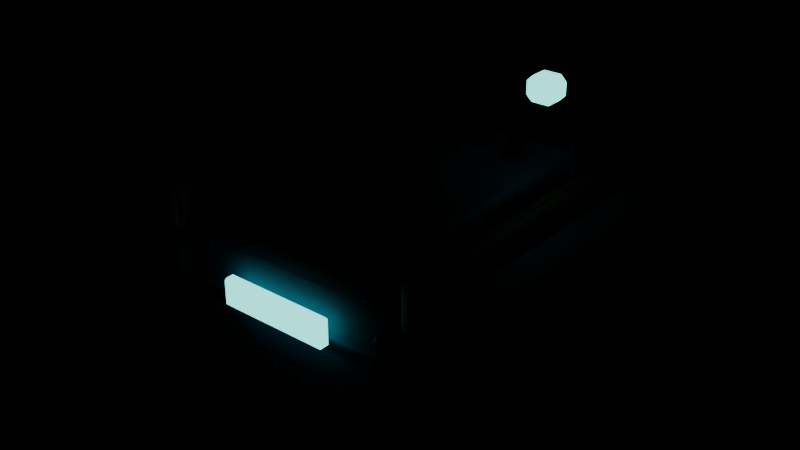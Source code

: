 # Source: capsula-de-saque.blend  (saved by Blender 5.3.31; exported with 4.5.12 LTS)
import bpy
from mathutils import Matrix  # noqa: F401  (used for matrix-valued properties, if any)

bpy.ops.wm.read_factory_settings(use_empty=True)
scene = bpy.context.scene
scene.name = 'Scene'

# ---- images (referenced by path relative to the original .blend; pixels are not part of the script)
import os
ASSET_DIR = os.environ.get("B2B_ASSET_DIR", "")  # directory of the original .blend (textures are referenced by path, not embedded)
HERE = os.path.dirname(os.path.abspath(__file__))  # packed textures are extracted next to this script under _unpacked/

def load_image(name, relpath, width, height, colorspace="sRGB"):
    """Load a texture the original file referenced (path relative to the .blend, or extracted next to this script)."""
    p = next((c for c in (os.path.join(HERE, relpath), os.path.join(ASSET_DIR, relpath)) if relpath and os.path.exists(c)), "")
    if p:
        img = bpy.data.images.load(p, check_existing=True)
        img.name = name
    else:  # same state as the original file: an image datablock whose file is absent (Cycles renders it pink)
        img = bpy.data.images.new(name, width, height)
        img.source = "FILE"
        img.filepath = "//" + (relpath or name)
    img.colorspace_settings.name = colorspace
    return img
img_a_o_azul_recuperado___textura = load_image('Aço azul recuperado · textura', '_unpacked/A_o_azul_recuperado___textura.f8b58414.png', 128, 128, 'sRGB')
img_blindagem_laranja___textura = load_image('Blindagem laranja · textura', '_unpacked/Blindagem_laranja___textura.b786737b.png', 128, 128, 'sRGB')
img_veda__o___textura = load_image('Vedação · textura', '_unpacked/Veda__o___textura.61383498.png', 128, 128, 'sRGB')

# ---- materials (node trees are filled in below, after node groups)
mat_a_o_azul_recuperado = bpy.data.materials.new('Aço azul recuperado')
mat_blindagem_laranja = bpy.data.materials.new('Blindagem laranja')
mat_veda__o = bpy.data.materials.new('Vedação')
mat_farol_de_resgate = bpy.data.materials.new('Farol de resgate')

# ---- material node trees
mat_a_o_azul_recuperado.use_nodes = True; mat_a_o_azul_recuperado.node_tree.nodes.clear()
_N = mat_a_o_azul_recuperado.node_tree.nodes; _L = mat_a_o_azul_recuperado.node_tree.links
n0 = _N.new('ShaderNodeBsdfPrincipled'); n0.name = 'Principled BSDF'; n0.location = (-200, 100)
n0.inputs[1].default_value = 0.38
n0.inputs[2].default_value = 0.67
n0.inputs[10].default_value = 0.005
n1 = _N.new('ShaderNodeOutputMaterial'); n1.name = 'Material Output'; n1.location = (200, 100)
n2 = _N.new('ShaderNodeTexImage'); n2.name = 'Image Texture'; n2.location = (0, 0)
n2.image = img_a_o_azul_recuperado___textura
_L.new(n0.outputs[0], n1.inputs[0])
_L.new(n2.outputs[0], n0.inputs[0])
n1.is_active_output = True
mat_blindagem_laranja.use_nodes = True; mat_blindagem_laranja.node_tree.nodes.clear()
_N = mat_blindagem_laranja.node_tree.nodes; _L = mat_blindagem_laranja.node_tree.links
n0 = _N.new('ShaderNodeBsdfPrincipled'); n0.name = 'Principled BSDF'; n0.location = (-200, 100)
n0.inputs[1].default_value = 0.38
n0.inputs[2].default_value = 0.67
n0.inputs[10].default_value = 0.005
n1 = _N.new('ShaderNodeOutputMaterial'); n1.name = 'Material Output'; n1.location = (200, 100)
n2 = _N.new('ShaderNodeTexImage'); n2.name = 'Image Texture'; n2.location = (0, 0)
n2.image = img_blindagem_laranja___textura
_L.new(n0.outputs[0], n1.inputs[0])
_L.new(n2.outputs[0], n0.inputs[0])
n1.is_active_output = True
mat_veda__o.use_nodes = True; mat_veda__o.node_tree.nodes.clear()
_N = mat_veda__o.node_tree.nodes; _L = mat_veda__o.node_tree.links
n0 = _N.new('ShaderNodeBsdfPrincipled'); n0.name = 'Principled BSDF'; n0.location = (-200, 100)
n0.inputs[1].default_value = 0.38
n0.inputs[2].default_value = 0.67
n0.inputs[10].default_value = 0.005
n1 = _N.new('ShaderNodeOutputMaterial'); n1.name = 'Material Output'; n1.location = (200, 100)
n2 = _N.new('ShaderNodeTexImage'); n2.name = 'Image Texture'; n2.location = (0, 0)
n2.image = img_veda__o___textura
_L.new(n0.outputs[0], n1.inputs[0])
_L.new(n2.outputs[0], n0.inputs[0])
n1.is_active_output = True
mat_farol_de_resgate.use_nodes = True; mat_farol_de_resgate.node_tree.nodes.clear()
_N = mat_farol_de_resgate.node_tree.nodes; _L = mat_farol_de_resgate.node_tree.links
n0 = _N.new('ShaderNodeBsdfPrincipled'); n0.name = 'Principled BSDF'; n0.location = (-200, 100)
n0.inputs[0].default_value = (0.12, 0.82, 0.75, 1.0)
n0.inputs[2].default_value = 0.67
n0.inputs[10].default_value = 0.005
n0.inputs[27].default_value = (0.12, 0.82, 0.75, 1.0)
n0.inputs[28].default_value = 2.4
n1 = _N.new('ShaderNodeOutputMaterial'); n1.name = 'Material Output'; n1.location = (200, 100)
_L.new(n0.outputs[0], n1.inputs[0])
n1.is_active_output = True

# ---- meshes
me_cube = bpy.data.meshes.new('Cube')
me_cube.from_pydata([(-0.9, -0.625, -0.4), (-0.9, -0.625, 0.4), (-0.9, 0.625, -0.4), (-0.9, 0.625, 0.4), (0.9, -0.625, -0.4), (0.9, -0.625, 0.4), (0.9, 0.625, -0.4), (0.9, 0.625, 0.4)], [], [(0, 1, 3, 2), (2, 3, 7, 6), (6, 7, 5, 4), (4, 5, 1, 0), (2, 6, 4, 0), (7, 3, 1, 5)])
_uv = me_cube.uv_layers.new(name='UVMap')
_uv.uv.foreach_set('vector', [0.375, 0.0, 0.625, 0.0, 0.625, 0.25, 0.375, 0.25, 0.375, 0.25, 0.625, 0.25, 0.625, 0.5, 0.375, 0.5, 0.375, 0.5, 0.625, 0.5, 0.625, 0.75, 0.375, 0.75, 0.375, 0.75, 0.625, 0.75, 0.625, 1.0, 0.375, 1.0, 0.125, 0.5, 0.375, 0.5, 0.375, 0.75, 0.125, 0.75, 0.625, 0.5, 0.875, 0.5, 0.875, 0.75, 0.625, 0.75])
me_cube.materials.append(mat_a_o_azul_recuperado)
me_cube.update()
me_cube_001 = bpy.data.meshes.new('Cube.001')
me_cube_001.from_pydata([(-0.085, -0.675, -0.46), (-0.085, -0.675, 0.46), (-0.085, 0.675, -0.46), (-0.085, 0.675, 0.46), (0.085, -0.675, -0.46), (0.085, -0.675, 0.46), (0.085, 0.675, -0.46), (0.085, 0.675, 0.46)], [], [(0, 1, 3, 2), (2, 3, 7, 6), (6, 7, 5, 4), (4, 5, 1, 0), (2, 6, 4, 0), (7, 3, 1, 5)])
_uv = me_cube_001.uv_layers.new(name='UVMap')
_uv.uv.foreach_set('vector', [0.375, 0.0, 0.625, 0.0, 0.625, 0.25, 0.375, 0.25, 0.375, 0.25, 0.625, 0.25, 0.625, 0.5, 0.375, 0.5, 0.375, 0.5, 0.625, 0.5, 0.625, 0.75, 0.375, 0.75, 0.375, 0.75, 0.625, 0.75, 0.625, 1.0, 0.375, 1.0, 0.125, 0.5, 0.375, 0.5, 0.375, 0.75, 0.125, 0.75, 0.625, 0.5, 0.875, 0.5, 0.875, 0.75, 0.625, 0.75])
me_cube_001.materials.append(mat_blindagem_laranja)
me_cube_001.update()
me_cube_002 = bpy.data.meshes.new('Cube.002')
me_cube_002.from_pydata([(-0.14, -0.06, -0.115), (-0.14, -0.06, 0.115), (-0.14, 0.06, -0.115), (-0.14, 0.06, 0.115), (0.14, -0.06, -0.115), (0.14, -0.06, 0.115), (0.14, 0.06, -0.115), (0.14, 0.06, 0.115)], [], [(0, 1, 3, 2), (2, 3, 7, 6), (6, 7, 5, 4), (4, 5, 1, 0), (2, 6, 4, 0), (7, 3, 1, 5)])
_uv = me_cube_002.uv_layers.new(name='UVMap')
_uv.uv.foreach_set('vector', [0.375, 0.0, 0.625, 0.0, 0.625, 0.25, 0.375, 0.25, 0.375, 0.25, 0.625, 0.25, 0.625, 0.5, 0.375, 0.5, 0.375, 0.5, 0.625, 0.5, 0.625, 0.75, 0.375, 0.75, 0.375, 0.75, 0.625, 0.75, 0.625, 1.0, 0.375, 1.0, 0.125, 0.5, 0.375, 0.5, 0.375, 0.75, 0.125, 0.75, 0.625, 0.5, 0.875, 0.5, 0.875, 0.75, 0.625, 0.75])
me_cube_002.materials.append(mat_veda__o)
me_cube_002.update()
me_cube_003 = bpy.data.meshes.new('Cube.003')
me_cube_003.from_pydata([(-0.14, -0.06, -0.115), (-0.14, -0.06, 0.115), (-0.14, 0.06, -0.115), (-0.14, 0.06, 0.115), (0.14, -0.06, -0.115), (0.14, -0.06, 0.115), (0.14, 0.06, -0.115), (0.14, 0.06, 0.115)], [], [(0, 1, 3, 2), (2, 3, 7, 6), (6, 7, 5, 4), (4, 5, 1, 0), (2, 6, 4, 0), (7, 3, 1, 5)])
_uv = me_cube_003.uv_layers.new(name='UVMap')
_uv.uv.foreach_set('vector', [0.375, 0.0, 0.625, 0.0, 0.625, 0.25, 0.375, 0.25, 0.375, 0.25, 0.625, 0.25, 0.625, 0.5, 0.375, 0.5, 0.375, 0.5, 0.625, 0.5, 0.625, 0.75, 0.375, 0.75, 0.375, 0.75, 0.625, 0.75, 0.625, 1.0, 0.375, 1.0, 0.125, 0.5, 0.375, 0.5, 0.375, 0.75, 0.125, 0.75, 0.625, 0.5, 0.875, 0.5, 0.875, 0.75, 0.625, 0.75])
me_cube_003.materials.append(mat_veda__o)
me_cube_003.update()
me_cube_004 = bpy.data.meshes.new('Cube.004')
me_cube_004.from_pydata([(-0.085, -0.675, -0.46), (-0.085, -0.675, 0.46), (-0.085, 0.675, -0.46), (-0.085, 0.675, 0.46), (0.085, -0.675, -0.46), (0.085, -0.675, 0.46), (0.085, 0.675, -0.46), (0.085, 0.675, 0.46)], [], [(0, 1, 3, 2), (2, 3, 7, 6), (6, 7, 5, 4), (4, 5, 1, 0), (2, 6, 4, 0), (7, 3, 1, 5)])
_uv = me_cube_004.uv_layers.new(name='UVMap')
_uv.uv.foreach_set('vector', [0.375, 0.0, 0.625, 0.0, 0.625, 0.25, 0.375, 0.25, 0.375, 0.25, 0.625, 0.25, 0.625, 0.5, 0.375, 0.5, 0.375, 0.5, 0.625, 0.5, 0.625, 0.75, 0.375, 0.75, 0.375, 0.75, 0.625, 0.75, 0.625, 1.0, 0.375, 1.0, 0.125, 0.5, 0.375, 0.5, 0.375, 0.75, 0.125, 0.75, 0.625, 0.5, 0.875, 0.5, 0.875, 0.75, 0.625, 0.75])
me_cube_004.materials.append(mat_blindagem_laranja)
me_cube_004.update()
me_cube_005 = bpy.data.meshes.new('Cube.005')
me_cube_005.from_pydata([(-0.14, -0.06, -0.115), (-0.14, -0.06, 0.115), (-0.14, 0.06, -0.115), (-0.14, 0.06, 0.115), (0.14, -0.06, -0.115), (0.14, -0.06, 0.115), (0.14, 0.06, -0.115), (0.14, 0.06, 0.115)], [], [(0, 1, 3, 2), (2, 3, 7, 6), (6, 7, 5, 4), (4, 5, 1, 0), (2, 6, 4, 0), (7, 3, 1, 5)])
_uv = me_cube_005.uv_layers.new(name='UVMap')
_uv.uv.foreach_set('vector', [0.375, 0.0, 0.625, 0.0, 0.625, 0.25, 0.375, 0.25, 0.375, 0.25, 0.625, 0.25, 0.625, 0.5, 0.375, 0.5, 0.375, 0.5, 0.625, 0.5, 0.625, 0.75, 0.375, 0.75, 0.375, 0.75, 0.625, 0.75, 0.625, 1.0, 0.375, 1.0, 0.125, 0.5, 0.375, 0.5, 0.375, 0.75, 0.125, 0.75, 0.625, 0.5, 0.875, 0.5, 0.875, 0.75, 0.625, 0.75])
me_cube_005.materials.append(mat_veda__o)
me_cube_005.update()
me_cube_006 = bpy.data.meshes.new('Cube.006')
me_cube_006.from_pydata([(-0.14, -0.06, -0.115), (-0.14, -0.06, 0.115), (-0.14, 0.06, -0.115), (-0.14, 0.06, 0.115), (0.14, -0.06, -0.115), (0.14, -0.06, 0.115), (0.14, 0.06, -0.115), (0.14, 0.06, 0.115)], [], [(0, 1, 3, 2), (2, 3, 7, 6), (6, 7, 5, 4), (4, 5, 1, 0), (2, 6, 4, 0), (7, 3, 1, 5)])
_uv = me_cube_006.uv_layers.new(name='UVMap')
_uv.uv.foreach_set('vector', [0.375, 0.0, 0.625, 0.0, 0.625, 0.25, 0.375, 0.25, 0.375, 0.25, 0.625, 0.25, 0.625, 0.5, 0.375, 0.5, 0.375, 0.5, 0.625, 0.5, 0.625, 0.75, 0.375, 0.75, 0.375, 0.75, 0.625, 0.75, 0.625, 1.0, 0.375, 1.0, 0.125, 0.5, 0.375, 0.5, 0.375, 0.75, 0.125, 0.75, 0.625, 0.5, 0.875, 0.5, 0.875, 0.75, 0.625, 0.75])
me_cube_006.materials.append(mat_veda__o)
me_cube_006.update()
me_cube_007 = bpy.data.meshes.new('Cube.007')
me_cube_007.from_pydata([(-0.54, -0.455, -0.085), (-0.54, -0.455, 0.085), (-0.54, 0.455, -0.085), (-0.54, 0.455, 0.085), (0.54, -0.455, -0.085), (0.54, -0.455, 0.085), (0.54, 0.455, -0.085), (0.54, 0.455, 0.085)], [], [(0, 1, 3, 2), (2, 3, 7, 6), (6, 7, 5, 4), (4, 5, 1, 0), (2, 6, 4, 0), (7, 3, 1, 5)])
_uv = me_cube_007.uv_layers.new(name='UVMap')
_uv.uv.foreach_set('vector', [0.375, 0.0, 0.625, 0.0, 0.625, 0.25, 0.375, 0.25, 0.375, 0.25, 0.625, 0.25, 0.625, 0.5, 0.375, 0.5, 0.375, 0.5, 0.625, 0.5, 0.625, 0.75, 0.375, 0.75, 0.375, 0.75, 0.625, 0.75, 0.625, 1.0, 0.375, 1.0, 0.125, 0.5, 0.375, 0.5, 0.375, 0.75, 0.125, 0.75, 0.625, 0.5, 0.875, 0.5, 0.875, 0.75, 0.625, 0.75])
me_cube_007.materials.append(mat_a_o_azul_recuperado)
me_cube_007.update()
me_cube_008 = bpy.data.meshes.new('Cube.008')
me_cube_008.from_pydata([(-0.24, -0.0275, -0.06), (-0.24, -0.0275, 0.06), (-0.24, 0.0275, -0.06), (-0.24, 0.0275, 0.06), (0.24, -0.0275, -0.06), (0.24, -0.0275, 0.06), (0.24, 0.0275, -0.06), (0.24, 0.0275, 0.06)], [], [(0, 1, 3, 2), (2, 3, 7, 6), (6, 7, 5, 4), (4, 5, 1, 0), (2, 6, 4, 0), (7, 3, 1, 5)])
_uv = me_cube_008.uv_layers.new(name='UVMap')
_uv.uv.foreach_set('vector', [0.375, 0.0, 0.625, 0.0, 0.625, 0.25, 0.375, 0.25, 0.375, 0.25, 0.625, 0.25, 0.625, 0.5, 0.375, 0.5, 0.375, 0.5, 0.625, 0.5, 0.625, 0.75, 0.375, 0.75, 0.375, 0.75, 0.625, 0.75, 0.625, 1.0, 0.375, 1.0, 0.125, 0.5, 0.375, 0.5, 0.375, 0.75, 0.125, 0.75, 0.625, 0.5, 0.875, 0.5, 0.875, 0.75, 0.625, 0.75])
me_cube_008.materials.append(mat_farol_de_resgate)
me_cube_008.update()
me_cube_009 = bpy.data.meshes.new('Cube.009')
me_cube_009.from_pydata([(-0.24, -0.0275, -0.06), (-0.24, -0.0275, 0.06), (-0.24, 0.0275, -0.06), (-0.24, 0.0275, 0.06), (0.24, -0.0275, -0.06), (0.24, -0.0275, 0.06), (0.24, 0.0275, -0.06), (0.24, 0.0275, 0.06)], [], [(0, 1, 3, 2), (2, 3, 7, 6), (6, 7, 5, 4), (4, 5, 1, 0), (2, 6, 4, 0), (7, 3, 1, 5)])
_uv = me_cube_009.uv_layers.new(name='UVMap')
_uv.uv.foreach_set('vector', [0.375, 0.0, 0.625, 0.0, 0.625, 0.25, 0.375, 0.25, 0.375, 0.25, 0.625, 0.25, 0.625, 0.5, 0.375, 0.5, 0.375, 0.5, 0.625, 0.5, 0.625, 0.75, 0.375, 0.75, 0.375, 0.75, 0.625, 0.75, 0.625, 1.0, 0.375, 1.0, 0.125, 0.5, 0.375, 0.5, 0.375, 0.75, 0.125, 0.75, 0.625, 0.5, 0.875, 0.5, 0.875, 0.75, 0.625, 0.75])
me_cube_009.materials.append(mat_farol_de_resgate)
me_cube_009.update()
me_cylinder = bpy.data.meshes.new('Cylinder')
me_cylinder.from_pydata([(0.0, 0.033, -0.1789), (0.0, 0.033, 0.1789), (0.0165, 0.02858, -0.1789), (0.0165, 0.02858, 0.1789), (0.02858, 0.0165, -0.1789), (0.02858, 0.0165, 0.1789), (0.033, 0.0, -0.1789), (0.033, 0.0, 0.1789), (0.02858, -0.0165, -0.1789), (0.02858, -0.0165, 0.1789), (0.0165, -0.02858, -0.1789), (0.0165, -0.02858, 0.1789), (0.0, -0.033, -0.1789), (0.0, -0.033, 0.1789), (-0.0165, -0.02858, -0.1789), (-0.0165, -0.02858, 0.1789), (-0.02858, -0.0165, -0.1789), (-0.02858, -0.0165, 0.1789), (-0.033, 0.0, -0.1789), (-0.033, 0.0, 0.1789), (-0.02858, 0.0165, -0.1789), (-0.02858, 0.0165, 0.1789), (-0.0165, 0.02858, -0.1789), (-0.0165, 0.02858, 0.1789)], [], [(0, 1, 3, 2), (2, 3, 5, 4), (4, 5, 7, 6), (6, 7, 9, 8), (8, 9, 11, 10), (10, 11, 13, 12), (12, 13, 15, 14), (14, 15, 17, 16), (16, 17, 19, 18), (18, 19, 21, 20), (3, 1, 23, 21, 19, 17, 15, 13, 11, 9, 7, 5), (20, 21, 23, 22), (22, 23, 1, 0), (0, 2, 4, 6, 8, 10, 12, 14, 16, 18, 20, 22)])
_uv = me_cylinder.uv_layers.new(name='UVMap')
_uv.uv.foreach_set('vector', [1.0, 0.5, 1.0, 1.0, 0.9167, 1.0, 0.9167, 0.5, 0.9167, 0.5, 0.9167, 1.0, 0.8333, 1.0, 0.8333, 0.5, 0.8333, 0.5, 0.8333, 1.0, 0.75, 1.0, 0.75, 0.5, 0.75, 0.5, 0.75, 1.0, 0.6667, 1.0, 0.6667, 0.5, 0.6667, 0.5, 0.6667, 1.0, 0.5833, 1.0, 0.5833, 0.5, 0.5833, 0.5, 0.5833, 1.0, 0.5, 1.0, 0.5, 0.5, 0.5, 0.5, 0.5, 1.0, 0.4167, 1.0, 0.4167, 0.5, 0.4167, 0.5, 0.4167, 1.0, 0.3333, 1.0, 0.3333, 0.5, 0.3333, 0.5, 0.3333, 1.0, 0.25, 1.0, 0.25, 0.5, 0.25, 0.5, 0.25, 1.0, 0.1667, 1.0, 0.1667, 0.5, 0.37, 0.4578, 0.25, 0.49, 0.13, 0.4578, 0.04215, 0.37, 0.01, 0.25, 0.04215, 0.13, 0.13, 0.04215, 0.25, 0.01, 0.37, 0.04215, 0.4578, 0.13, 0.49, 0.25, 0.4578, 0.37, 0.1667, 0.5, 0.1667, 1.0, 0.08333, 1.0, 0.08333, 0.5, 0.08333, 0.5, 0.08333, 1.0, 7.451e-08, 1.0, 7.451e-08, 0.5, 0.75, 0.49, 0.87, 0.4578, 0.9578, 0.37, 0.99, 0.25, 0.9578, 0.13, 0.87, 0.04215, 0.75, 0.01, 0.63, 0.04215, 0.5422, 0.13, 0.51, 0.25, 0.5422, 0.37, 0.63, 0.4578])
me_cylinder.materials.append(mat_veda__o)
me_cylinder.update()
me_cube_010 = bpy.data.meshes.new('Cube.010')
me_cube_010.from_pydata([(-0.06, -0.06, -0.05), (-0.06, -0.06, 0.05), (-0.06, 0.06, -0.05), (-0.06, 0.06, 0.05), (0.06, -0.06, -0.05), (0.06, -0.06, 0.05), (0.06, 0.06, -0.05), (0.06, 0.06, 0.05)], [], [(0, 1, 3, 2), (2, 3, 7, 6), (6, 7, 5, 4), (4, 5, 1, 0), (2, 6, 4, 0), (7, 3, 1, 5)])
_uv = me_cube_010.uv_layers.new(name='UVMap')
_uv.uv.foreach_set('vector', [0.375, 0.0, 0.625, 0.0, 0.625, 0.25, 0.375, 0.25, 0.375, 0.25, 0.625, 0.25, 0.625, 0.5, 0.375, 0.5, 0.375, 0.5, 0.625, 0.5, 0.625, 0.75, 0.375, 0.75, 0.375, 0.75, 0.625, 0.75, 0.625, 1.0, 0.375, 1.0, 0.125, 0.5, 0.375, 0.5, 0.375, 0.75, 0.125, 0.75, 0.625, 0.5, 0.875, 0.5, 0.875, 0.75, 0.625, 0.75])
me_cube_010.materials.append(mat_farol_de_resgate)
me_cube_010.update()

# ---- objects
ob_c_psula_de_carga = bpy.data.objects.new('Cápsula de carga', me_cube)
ob_cinta_de_impacto = bpy.data.objects.new('Cinta de impacto', me_cube_001)
ob_trava = bpy.data.objects.new('Trava', me_cube_002)
ob_trava_001 = bpy.data.objects.new('Trava.001', me_cube_003)
ob_cinta_de_impacto_001 = bpy.data.objects.new('Cinta de impacto.001', me_cube_004)
ob_trava_002 = bpy.data.objects.new('Trava.002', me_cube_005)
ob_trava_003 = bpy.data.objects.new('Trava.003', me_cube_006)
ob_tampa_blindada = bpy.data.objects.new('Tampa blindada', me_cube_007)
ob_indicador = bpy.data.objects.new('Indicador', me_cube_008)
ob_indicador_001 = bpy.data.objects.new('Indicador.001', me_cube_009)
ob_antena_de_localiza__o = bpy.data.objects.new('Antena de localização', me_cylinder)
ob_pulso_de_localiza__o = bpy.data.objects.new('Pulso de localização', me_cube_010)

# ---- transforms, parenting, visibility, modifiers, constraints
ob_c_psula_de_carga.location = (0.0, 0.0, 0.0)
_m = ob_c_psula_de_carga.modifiers.new('Chanfro do casco', 'BEVEL')
_m.width = 0.13
_m.width_pct = 0.13
_m = ob_c_psula_de_carga.modifiers.new('Normais ponderadas', 'WEIGHTED_NORMAL')
ob_cinta_de_impacto.location = (-0.61, 0.0, 0.0)
_m = ob_cinta_de_impacto.modifiers.new('Chanfro do casco', 'BEVEL')
_m.width = 0.05
_m.width_pct = 0.05
_m = ob_cinta_de_impacto.modifiers.new('Normais ponderadas', 'WEIGHTED_NORMAL')
ob_trava.location = (-0.61, -0.66, 0.13)
_m = ob_trava.modifiers.new('Chanfro do casco', 'BEVEL')
_m.width = 0.025
_m.width_pct = 0.025
_m = ob_trava.modifiers.new('Normais ponderadas', 'WEIGHTED_NORMAL')
ob_trava_001.location = (-0.61, 0.66, 0.13)
_m = ob_trava_001.modifiers.new('Chanfro do casco', 'BEVEL')
_m.width = 0.025
_m.width_pct = 0.025
_m = ob_trava_001.modifiers.new('Normais ponderadas', 'WEIGHTED_NORMAL')
ob_cinta_de_impacto_001.location = (0.61, 0.0, 0.0)
_m = ob_cinta_de_impacto_001.modifiers.new('Chanfro do casco', 'BEVEL')
_m.width = 0.05
_m.width_pct = 0.05
_m = ob_cinta_de_impacto_001.modifiers.new('Normais ponderadas', 'WEIGHTED_NORMAL')
ob_trava_002.location = (0.61, -0.66, 0.13)
_m = ob_trava_002.modifiers.new('Chanfro do casco', 'BEVEL')
_m.width = 0.025
_m.width_pct = 0.025
_m = ob_trava_002.modifiers.new('Normais ponderadas', 'WEIGHTED_NORMAL')
ob_trava_003.location = (0.61, 0.66, 0.13)
_m = ob_trava_003.modifiers.new('Chanfro do casco', 'BEVEL')
_m.width = 0.025
_m.width_pct = 0.025
_m = ob_trava_003.modifiers.new('Normais ponderadas', 'WEIGHTED_NORMAL')
ob_tampa_blindada.location = (0.0, 0.0, 0.43)
_m = ob_tampa_blindada.modifiers.new('Chanfro do casco', 'BEVEL')
_m.width = 0.05
_m.width_pct = 0.05
_m = ob_tampa_blindada.modifiers.new('Normais ponderadas', 'WEIGHTED_NORMAL')
ob_indicador.location = (0.0, -0.68, 0.13)
_m = ob_indicador.modifiers.new('Chanfro do casco', 'BEVEL')
_m.width = 0.015
_m.width_pct = 0.015
_m = ob_indicador.modifiers.new('Normais ponderadas', 'WEIGHTED_NORMAL')
ob_indicador_001.location = (0.0, 0.68, 0.13)
_m = ob_indicador_001.modifiers.new('Chanfro do casco', 'BEVEL')
_m.width = 0.015
_m.width_pct = 0.015
_m = ob_indicador_001.modifiers.new('Normais ponderadas', 'WEIGHTED_NORMAL')
ob_antena_de_localiza__o.location = (0.4, 0.23, 0.64)
ob_antena_de_localiza__o.rotation_euler = (0.4636, -1.231e-07, 1.571)
ob_pulso_de_localiza__o.location = (0.48, 0.23, 0.81)
_m = ob_pulso_de_localiza__o.modifiers.new('Chanfro do casco', 'BEVEL')
_m.width = 0.025
_m.width_pct = 0.025
_m = ob_pulso_de_localiza__o.modifiers.new('Normais ponderadas', 'WEIGHTED_NORMAL')

# ---- collection membership
scene.collection.objects.link(ob_c_psula_de_carga)
scene.collection.objects.link(ob_cinta_de_impacto)
scene.collection.objects.link(ob_trava)
scene.collection.objects.link(ob_trava_001)
scene.collection.objects.link(ob_cinta_de_impacto_001)
scene.collection.objects.link(ob_trava_002)
scene.collection.objects.link(ob_trava_003)
scene.collection.objects.link(ob_tampa_blindada)
scene.collection.objects.link(ob_indicador)
scene.collection.objects.link(ob_indicador_001)
scene.collection.objects.link(ob_antena_de_localiza__o)
scene.collection.objects.link(ob_pulso_de_localiza__o)

# ---- scene / render settings (as saved in the file)
scene.frame_start = 1; scene.frame_end = 250; scene.frame_set(1)
scene.render.engine = 'BLENDER_EEVEE_NEXT'
scene.render.bake_bias = 0.0
scene.render.bake_samples = 0
scene.render.compositor_device = 'GPU'
scene.eevee.use_volume_custom_range = False
scene.eevee.fast_gi_thickness_near = 0.1
scene.eevee.fast_gi_thickness_far = 0.0
scene.eevee.ray_tracing_options.screen_trace_thickness = 0.1
bpy.context.view_layer.update()

# ---- added for rendering (the .blend has no active camera): camera
cam_auto = bpy.data.cameras.new('AutoCamera')
cam_auto.lens = 50.0
cam_auto.sensor_width = 36.0
cam_auto.clip_end = 1000.0
ob_auto_camera = bpy.data.objects.new('AutoCamera', cam_auto)
scene.collection.objects.link(ob_auto_camera)
ob_auto_camera.location = (2.45769, -2.94922, 2.16615)
ob_auto_camera.rotation_euler = (1.09748, -7.21219e-08, 0.694738)
scene.camera = ob_auto_camera
bpy.context.view_layer.update()
